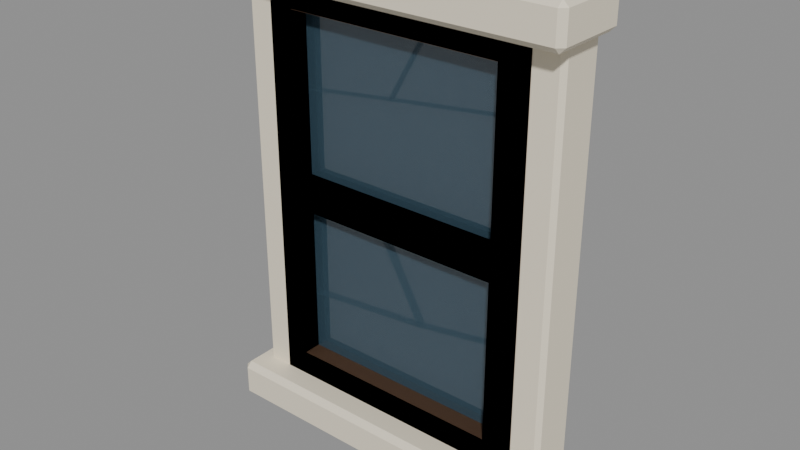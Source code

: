 # Source: window.blend  (saved by Blender 5.2.45; exported with 4.5.12 LTS)
import bpy
from mathutils import Matrix  # noqa: F401  (used for matrix-valued properties, if any)

bpy.ops.wm.read_factory_settings(use_empty=True)
scene = bpy.context.scene
scene.name = 'Scene'

# ---- materials (node trees are filled in below, after node groups)
mat_fs_ivory_001 = bpy.data.materials.new('FS_Ivory.001')
mat_fs_ivory_001.diffuse_color = (0.8714, 0.7913, 0.624, 1.0)
mat_fs_darkwood_1 = bpy.data.materials.new('FS_DarkWood 1')
mat_fs_darkwood_1.diffuse_color = (0.15, 0.085, 0.051, 1.0)
mat_fs_window = bpy.data.materials.new('FS_Window')
mat_fs_window.diffuse_color = (0.09306, 0.1812, 0.2502, 0.545)

# ---- material node trees
mat_fs_ivory_001.use_nodes = True; mat_fs_ivory_001.node_tree.nodes.clear()
_N = mat_fs_ivory_001.node_tree.nodes; _L = mat_fs_ivory_001.node_tree.links
n0 = _N.new('ShaderNodeBsdfPrincipled'); n0.name = 'Principled BSDF'; n0.location = (-200, 100)
n0.inputs[0].default_value = (0.8714, 0.7913, 0.624, 1.0)
n0.inputs[10].default_value = 0.005
n1 = _N.new('ShaderNodeOutputMaterial'); n1.name = 'Material Output'; n1.location = (200, 100)
_L.new(n0.outputs[0], n1.inputs[0])
n1.is_active_output = True
mat_fs_darkwood_1.use_nodes = True; mat_fs_darkwood_1.node_tree.nodes.clear()
_N = mat_fs_darkwood_1.node_tree.nodes; _L = mat_fs_darkwood_1.node_tree.links
n0 = _N.new('ShaderNodeBsdfPrincipled'); n0.name = 'Principled BSDF'; n0.location = (-200, 100)
n0.inputs[0].default_value = (0.15, 0.085, 0.051, 1.0)
n0.inputs[10].default_value = 0.005
n1 = _N.new('ShaderNodeOutputMaterial'); n1.name = 'Material Output'; n1.location = (200, 100)
_L.new(n0.outputs[0], n1.inputs[0])
n1.is_active_output = True
mat_fs_window.use_nodes = True; mat_fs_window.node_tree.nodes.clear()
_N = mat_fs_window.node_tree.nodes; _L = mat_fs_window.node_tree.links
n0 = _N.new('ShaderNodeBsdfPrincipled'); n0.name = 'Principled BSDF'; n0.location = (-200, 100)
n0.inputs[0].default_value = (0.09306, 0.1812, 0.2502, 0.545)
n0.inputs[4].default_value = 0.545
n0.inputs[10].default_value = 0.005
n1 = _N.new('ShaderNodeOutputMaterial'); n1.name = 'Material Output'; n1.location = (200, 100)
_L.new(n0.outputs[0], n1.inputs[0])
n1.is_active_output = True

# ---- meshes
me_concrete = bpy.data.meshes.new('Concrete')
me_concrete.from_pydata([(-0.565, -0.03, -0.8525), (-0.565, -0.045, -0.8375), (-0.58, -0.03, -0.8375), (-0.565, -0.045, 0.7825), (-0.565, -0.03, 0.7975), (-0.58, -0.03, 0.7825), (-0.565, 0.11, -0.8525), (-0.58, 0.11, -0.8375), (-0.565, 0.125, -0.8375), (-0.565, 0.11, 0.7975), (-0.565, 0.125, 0.7825), (-0.58, 0.11, 0.7825), (-0.475, -0.03, -0.8525), (-0.46, -0.03, -0.8375), (-0.475, -0.045, -0.8375), (-0.475, -0.03, 0.7975), (-0.475, -0.045, 0.7825), (-0.46, -0.03, 0.7825), (-0.475, 0.11, -0.8525), (-0.475, 0.125, -0.8375), (-0.46, 0.11, -0.8375), (-0.475, 0.11, 0.7975), (-0.46, 0.11, 0.7825), (-0.475, 0.125, 0.7825), (0.475, -0.03, -0.8525), (0.475, -0.045, -0.8375), (0.46, -0.03, -0.8375), (0.475, -0.045, 0.7825), (0.475, -0.03, 0.7975), (0.46, -0.03, 0.7825), (0.475, 0.11, -0.8525), (0.46, 0.11, -0.8375), (0.475, 0.125, -0.8375), (0.475, 0.11, 0.7975), (0.475, 0.125, 0.7825), (0.46, 0.11, 0.7825), (0.565, -0.03, -0.8525), (0.58, -0.03, -0.8375), (0.565, -0.045, -0.8375), (0.565, -0.03, 0.7975), (0.565, -0.045, 0.7825), (0.58, -0.03, 0.7825), (0.565, 0.11, -0.8525), (0.565, 0.125, -0.8375), (0.58, 0.11, -0.8375), (0.565, 0.11, 0.7975), (0.58, 0.11, 0.7825), (0.565, 0.125, 0.7825), (-0.605, -0.12, -0.8475), (-0.605, -0.14, -0.8275), (-0.625, -0.12, -0.8275), (-0.605, -0.14, -0.7275), (-0.605, -0.12, -0.7075), (-0.625, -0.12, -0.7275), (-0.605, 0.12, -0.8475), (-0.625, 0.12, -0.8275), (-0.605, 0.14, -0.8275), (-0.605, 0.12, -0.7075), (-0.605, 0.14, -0.7275), (-0.625, 0.12, -0.7275), (0.605, -0.12, -0.8475), (0.625, -0.12, -0.8275), (0.605, -0.14, -0.8275), (0.605, -0.12, -0.7075), (0.605, -0.14, -0.7275), (0.625, -0.12, -0.7275), (0.605, 0.12, -0.8475), (0.605, 0.14, -0.8275), (0.625, 0.12, -0.8275), (0.605, 0.12, -0.7075), (0.625, 0.12, -0.7275), (0.605, 0.14, -0.7275), (-0.605, -0.12, 0.7125), (-0.605, -0.14, 0.7325), (-0.625, -0.12, 0.7325), (-0.605, -0.14, 0.8325), (-0.605, -0.12, 0.8525), (-0.625, -0.12, 0.8325), (-0.605, 0.12, 0.7125), (-0.625, 0.12, 0.7325), (-0.605, 0.14, 0.7325), (-0.605, 0.12, 0.8525), (-0.605, 0.14, 0.8325), (-0.625, 0.12, 0.8325), (0.605, -0.12, 0.7125), (0.625, -0.12, 0.7325), (0.605, -0.14, 0.7325), (0.605, -0.12, 0.8525), (0.605, -0.14, 0.8325), (0.625, -0.12, 0.8325), (0.605, 0.12, 0.7125), (0.605, 0.14, 0.7325), (0.625, 0.12, 0.7325), (0.605, 0.12, 0.8525), (0.625, 0.12, 0.8325), (0.605, 0.14, 0.8325)], [], [(0, 1, 2), (3, 4, 5), (6, 7, 8), (9, 10, 11), (12, 13, 14), (15, 16, 17), (18, 19, 20), (21, 22, 23), (6, 0, 2, 7), (1, 3, 5, 2), (4, 9, 11, 5), (10, 8, 7, 11), (18, 6, 8, 19), (9, 21, 23, 10), (22, 20, 19, 23), (12, 18, 20, 13), (21, 15, 17, 22), (16, 14, 13, 17), (0, 12, 14, 1), (15, 4, 3, 16), (6, 18, 12, 0), (2, 5, 11, 7), (14, 16, 3, 1), (21, 9, 4, 15), (8, 10, 23, 19), (20, 22, 17, 13), (24, 25, 26), (27, 28, 29), (30, 31, 32), (33, 34, 35), (36, 37, 38), (39, 40, 41), (42, 43, 44), (45, 46, 47), (30, 24, 26, 31), (25, 27, 29, 26), (28, 33, 35, 29), (34, 32, 31, 35), (42, 30, 32, 43), (33, 45, 47, 34), (46, 44, 43, 47), (36, 42, 44, 37), (45, 39, 41, 46), (40, 38, 37, 41), (24, 36, 38, 25), (39, 28, 27, 40), (30, 42, 36, 24), (26, 29, 35, 31), (38, 40, 27, 25), (45, 33, 28, 39), (32, 34, 47, 43), (44, 46, 41, 37), (48, 49, 50), (51, 52, 53), (54, 55, 56), (57, 58, 59), (60, 61, 62), (63, 64, 65), (66, 67, 68), (69, 70, 71), (54, 48, 50, 55), (49, 51, 53, 50), (52, 57, 59, 53), (58, 56, 55, 59), (66, 54, 56, 67), (57, 69, 71, 58), (70, 68, 67, 71), (60, 66, 68, 61), (69, 63, 65, 70), (64, 62, 61, 65), (48, 60, 62, 49), (63, 52, 51, 64), (54, 66, 60, 48), (50, 53, 59, 55), (62, 64, 51, 49), (69, 57, 52, 63), (56, 58, 71, 67), (68, 70, 65, 61), (72, 73, 74), (75, 76, 77), (78, 79, 80), (81, 82, 83), (84, 85, 86), (87, 88, 89), (90, 91, 92), (93, 94, 95), (78, 72, 74, 79), (73, 75, 77, 74), (76, 81, 83, 77), (82, 80, 79, 83), (90, 78, 80, 91), (81, 93, 95, 82), (94, 92, 91, 95), (84, 90, 92, 85), (93, 87, 89, 94), (88, 86, 85, 89), (72, 84, 86, 73), (87, 76, 75, 88), (78, 90, 84, 72), (74, 77, 83, 79), (86, 88, 75, 73), (93, 81, 76, 87), (80, 82, 95, 91), (92, 94, 89, 85)])
me_concrete.materials.append(mat_fs_ivory_001)
me_concrete.update()
me_wood_intact = bpy.data.meshes.new('Wood_Intact')
me_wood_intact.from_pydata([(-0.48, -0.0627, -0.74), (-0.393, -0.0627, -0.74), (-0.393, -0.0627, 0.008), (-0.48, -0.0627, -0.082), (-0.48, 0.0627, -0.74), (-0.393, 0.0627, -0.74), (-0.393, 0.0627, 0.008), (-0.48, 0.0627, -0.082), (-0.48, -0.0627, -0.082), (-0.393, -0.0627, 0.008), (-0.393, -0.0627, 0.74), (-0.48, -0.0627, 0.74), (-0.48, 0.0627, -0.082), (-0.393, 0.0627, 0.008), (-0.393, 0.0627, 0.74), (-0.48, 0.0627, 0.74), (0.375, -0.0627, -0.74), (0.48, -0.0627, -0.74), (0.48, -0.0627, 0.039), (0.375, -0.0627, -0.057), (0.375, 0.0627, -0.74), (0.48, 0.0627, -0.74), (0.48, 0.0627, 0.039), (0.375, 0.0627, -0.057), (0.375, -0.0627, -0.057), (0.48, -0.0627, 0.039), (0.48, -0.0627, 0.74), (0.375, -0.0627, 0.74), (0.375, 0.0627, -0.057), (0.48, 0.0627, 0.039), (0.48, 0.0627, 0.74), (0.375, 0.0627, 0.74), (-0.393, -0.0627, 0.623), (0.375, -0.0627, 0.623), (0.375, -0.0627, 0.74), (-0.393, -0.0627, 0.74), (-0.393, 0.0627, 0.623), (0.375, 0.0627, 0.623), (0.375, 0.0627, 0.74), (-0.393, 0.0627, 0.74), (-0.393, -0.0627, -0.74), (0.375, -0.0627, -0.74), (0.375, -0.0627, -0.619), (-0.393, -0.0627, -0.619), (-0.393, 0.0627, -0.74), (0.375, 0.0627, -0.74), (0.375, 0.0627, -0.619), (-0.393, 0.0627, -0.619), (-0.393, -0.0627, -0.051), (0.375, -0.0627, -0.051), (0.375, -0.0627, 0.051), (-0.393, -0.0627, 0.051), (-0.393, 0.0627, -0.051), (0.375, 0.0627, -0.051), (0.375, 0.0627, 0.051), (-0.393, 0.0627, 0.051)], [], [(0, 1, 2, 3), (7, 6, 5, 4), (0, 4, 5, 1), (1, 5, 6, 2), (2, 6, 7, 3), (3, 7, 4, 0), (8, 9, 10, 11), (15, 14, 13, 12), (8, 12, 13, 9), (9, 13, 14, 10), (10, 14, 15, 11), (11, 15, 12, 8), (16, 17, 18, 19), (23, 22, 21, 20), (16, 20, 21, 17), (17, 21, 22, 18), (18, 22, 23, 19), (19, 23, 20, 16), (24, 25, 26, 27), (31, 30, 29, 28), (24, 28, 29, 25), (25, 29, 30, 26), (26, 30, 31, 27), (27, 31, 28, 24), (32, 33, 34, 35), (39, 38, 37, 36), (32, 36, 37, 33), (33, 37, 38, 34), (34, 38, 39, 35), (35, 39, 36, 32), (40, 41, 42, 43), (47, 46, 45, 44), (40, 44, 45, 41), (41, 45, 46, 42), (42, 46, 47, 43), (43, 47, 44, 40), (48, 49, 50, 51), (55, 54, 53, 52), (48, 52, 53, 49), (49, 53, 54, 50), (50, 54, 55, 51), (51, 55, 52, 48)])
me_wood_intact.materials.append(mat_fs_darkwood_1)
me_wood_intact.update()
me_wood_01 = bpy.data.meshes.new('Wood_01')
me_wood_01.from_pydata([(-0.0435, -0.0627, -0.374), (0.0435, -0.0627, -0.374), (0.0435, -0.0627, 0.374), (-0.0435, -0.0627, 0.284), (-0.0435, 0.0627, -0.374), (0.0435, 0.0627, -0.374), (0.0435, 0.0627, 0.374), (-0.0435, 0.0627, 0.284)], [], [(0, 1, 2, 3), (7, 6, 5, 4), (0, 4, 5, 1), (1, 5, 6, 2), (2, 6, 7, 3), (3, 7, 4, 0)])
me_wood_01.materials.append(mat_fs_darkwood_1)
me_wood_01.update()
me_wood_02 = bpy.data.meshes.new('Wood_02')
me_wood_02.from_pydata([(-0.0435, -0.0627, -0.411), (0.0435, -0.0627, -0.321), (0.0435, -0.0627, 0.411), (-0.0435, -0.0627, 0.411), (-0.0435, 0.0627, -0.411), (0.0435, 0.0627, -0.321), (0.0435, 0.0627, 0.411), (-0.0435, 0.0627, 0.411)], [], [(0, 1, 2, 3), (7, 6, 5, 4), (0, 4, 5, 1), (1, 5, 6, 2), (2, 6, 7, 3), (3, 7, 4, 0)])
me_wood_02.materials.append(mat_fs_darkwood_1)
me_wood_02.update()
me_wood_03 = bpy.data.meshes.new('Wood_03')
me_wood_03.from_pydata([(-0.0525, -0.0627, -0.3895), (0.0525, -0.0627, -0.3895), (0.0525, -0.0627, 0.3895), (-0.0525, -0.0627, 0.2935), (-0.0525, 0.0627, -0.3895), (0.0525, 0.0627, -0.3895), (0.0525, 0.0627, 0.3895), (-0.0525, 0.0627, 0.2935)], [], [(0, 1, 2, 3), (7, 6, 5, 4), (0, 4, 5, 1), (1, 5, 6, 2), (2, 6, 7, 3), (3, 7, 4, 0)])
me_wood_03.materials.append(mat_fs_darkwood_1)
me_wood_03.update()
me_wood_04 = bpy.data.meshes.new('Wood_04')
me_wood_04.from_pydata([(-0.0525, -0.0627, -0.3985), (0.0525, -0.0627, -0.3025), (0.0525, -0.0627, 0.3985), (-0.0525, -0.0627, 0.3985), (-0.0525, 0.0627, -0.3985), (0.0525, 0.0627, -0.3025), (0.0525, 0.0627, 0.3985), (-0.0525, 0.0627, 0.3985)], [], [(0, 1, 2, 3), (7, 6, 5, 4), (0, 4, 5, 1), (1, 5, 6, 2), (2, 6, 7, 3), (3, 7, 4, 0)])
me_wood_04.materials.append(mat_fs_darkwood_1)
me_wood_04.update()
me_wood_05 = bpy.data.meshes.new('Wood_05')
me_wood_05.from_pydata([(-0.384, -0.0627, -0.0585), (0.384, -0.0627, -0.0585), (0.384, -0.0627, 0.0585), (-0.384, -0.0627, 0.0585), (-0.384, 0.0627, -0.0585), (0.384, 0.0627, -0.0585), (0.384, 0.0627, 0.0585), (-0.384, 0.0627, 0.0585)], [], [(0, 1, 2, 3), (7, 6, 5, 4), (0, 4, 5, 1), (1, 5, 6, 2), (2, 6, 7, 3), (3, 7, 4, 0)])
me_wood_05.materials.append(mat_fs_darkwood_1)
me_wood_05.update()
me_wood_06 = bpy.data.meshes.new('Wood_06')
me_wood_06.from_pydata([(-0.384, -0.0627, -0.0605), (0.384, -0.0627, -0.0605), (0.384, -0.0627, 0.0605), (-0.384, -0.0627, 0.0605), (-0.384, 0.0627, -0.0605), (0.384, 0.0627, -0.0605), (0.384, 0.0627, 0.0605), (-0.384, 0.0627, 0.0605)], [], [(0, 1, 2, 3), (7, 6, 5, 4), (0, 4, 5, 1), (1, 5, 6, 2), (2, 6, 7, 3), (3, 7, 4, 0)])
me_wood_06.materials.append(mat_fs_darkwood_1)
me_wood_06.update()
me_wood_07 = bpy.data.meshes.new('Wood_07')
me_wood_07.from_pydata([(-0.384, -0.0627, -0.051), (0.384, -0.0627, -0.051), (0.384, -0.0627, 0.051), (-0.384, -0.0627, 0.051), (-0.384, 0.0627, -0.051), (0.384, 0.0627, -0.051), (0.384, 0.0627, 0.051), (-0.384, 0.0627, 0.051)], [], [(0, 1, 2, 3), (7, 6, 5, 4), (0, 4, 5, 1), (1, 5, 6, 2), (2, 6, 7, 3), (3, 7, 4, 0)])
me_wood_07.materials.append(mat_fs_darkwood_1)
me_wood_07.update()
me_upper_intact = bpy.data.meshes.new('Upper_Intact')
me_upper_intact.from_pydata([(-0.41, -0.0175, -0.325), (0.41, -0.0175, -0.325), (0.41, -0.0175, 0.325), (-0.41, -0.0175, 0.325), (-0.41, 0.0175, -0.325), (0.41, 0.0175, -0.325), (0.41, 0.0175, 0.325), (-0.41, 0.0175, 0.325)], [], [(0, 1, 2, 3), (7, 6, 5, 4), (0, 4, 5, 1), (1, 5, 6, 2), (2, 6, 7, 3), (3, 7, 4, 0)])
me_upper_intact.materials.append(mat_fs_window)
me_upper_intact.update()
me_upper_01 = bpy.data.meshes.new('Upper_01')
me_upper_01.from_pydata([(-0.41, -0.0175, -0.1982), (0.41, -0.0175, -0.1982), (0.41, -0.0175, 0.1983), (-0.063, -0.0175, 0.1398), (-0.41, -0.0175, 0.09425), (-0.41, 0.0175, -0.1982), (0.41, 0.0175, -0.1982), (0.41, 0.0175, 0.1983), (-0.063, 0.0175, 0.1398), (-0.41, 0.0175, 0.09425)], [], [(0, 1, 2, 3, 4), (9, 8, 7, 6, 5), (0, 5, 6, 1), (1, 6, 7, 2), (2, 7, 8, 3), (3, 8, 9, 4), (4, 9, 5, 0)])
me_upper_01.materials.append(mat_fs_window)
me_upper_01.update()
me_upper_02 = bpy.data.meshes.new('Upper_02')
me_upper_02.from_pydata([(-0.26, -0.0175, -0.1787), (0.087, -0.0175, -0.1332), (0.26, -0.0175, 0.1788), (-0.26, -0.0175, 0.1788), (-0.26, 0.0175, -0.1787), (0.087, 0.0175, -0.1332), (0.26, 0.0175, 0.1788), (-0.26, 0.0175, 0.1788)], [], [(0, 1, 2, 3), (7, 6, 5, 4), (0, 4, 5, 1), (1, 5, 6, 2), (2, 6, 7, 3), (3, 7, 4, 0)])
me_upper_02.materials.append(mat_fs_window)
me_upper_02.update()
me_upper_03 = bpy.data.meshes.new('Upper_03')
me_upper_03.from_pydata([(-0.2365, -0.0175, -0.156), (0.2365, -0.0175, -0.0975), (0.2365, -0.0175, 0.156), (-0.0635, -0.0175, 0.156), (-0.2365, 0.0175, -0.156), (0.2365, 0.0175, -0.0975), (0.2365, 0.0175, 0.156), (-0.0635, 0.0175, 0.156)], [], [(0, 1, 2, 3), (7, 6, 5, 4), (0, 4, 5, 1), (1, 5, 6, 2), (2, 6, 7, 3), (3, 7, 4, 0)])
me_upper_03.materials.append(mat_fs_window)
me_upper_03.update()
me_lower_intact = bpy.data.meshes.new('Lower_Intact')
me_lower_intact.from_pydata([(-0.41, -0.0175, -0.325), (0.41, -0.0175, -0.325), (0.41, -0.0175, 0.325), (-0.41, -0.0175, 0.325), (-0.41, 0.0175, -0.325), (0.41, 0.0175, -0.325), (0.41, 0.0175, 0.325), (-0.41, 0.0175, 0.325)], [], [(0, 1, 2, 3), (7, 6, 5, 4), (0, 4, 5, 1), (1, 5, 6, 2), (2, 6, 7, 3), (3, 7, 4, 0)])
me_lower_intact.materials.append(mat_fs_window)
me_lower_intact.update()
me_lower_01 = bpy.data.meshes.new('Lower_01')
me_lower_01.from_pydata([(-0.41, -0.0175, -0.1982), (0.41, -0.0175, -0.1982), (0.41, -0.0175, 0.1983), (0.063, -0.0175, 0.1398), (-0.41, -0.0175, 0.09425), (-0.41, 0.0175, -0.1982), (0.41, 0.0175, -0.1982), (0.41, 0.0175, 0.1983), (0.063, 0.0175, 0.1398), (-0.41, 0.0175, 0.09425)], [], [(0, 1, 2, 3, 4), (9, 8, 7, 6, 5), (0, 5, 6, 1), (1, 6, 7, 2), (2, 7, 8, 3), (3, 8, 9, 4), (4, 9, 5, 0)])
me_lower_01.materials.append(mat_fs_window)
me_lower_01.update()
me_lower_02 = bpy.data.meshes.new('Lower_02')
me_lower_02.from_pydata([(-0.2365, -0.0175, -0.1788), (0.2365, -0.0175, -0.1332), (0.0635, -0.0175, 0.1788), (-0.2365, -0.0175, 0.1788), (-0.2365, 0.0175, -0.1788), (0.2365, 0.0175, -0.1332), (0.0635, 0.0175, 0.1788), (-0.2365, 0.0175, 0.1788)], [], [(0, 1, 2, 3), (7, 6, 5, 4), (0, 4, 5, 1), (1, 5, 6, 2), (2, 6, 7, 3), (3, 7, 4, 0)])
me_lower_02.materials.append(mat_fs_window)
me_lower_02.update()
me_lower_03 = bpy.data.meshes.new('Lower_03')
me_lower_03.from_pydata([(-0.087, -0.0175, -0.156), (0.26, -0.0175, -0.0975), (0.26, -0.0175, 0.156), (-0.26, -0.0175, 0.156), (-0.087, 0.0175, -0.156), (0.26, 0.0175, -0.0975), (0.26, 0.0175, 0.156), (-0.26, 0.0175, 0.156)], [], [(0, 1, 2, 3), (7, 6, 5, 4), (0, 4, 5, 1), (1, 5, 6, 2), (2, 6, 7, 3), (3, 7, 4, 0)])
me_lower_03.materials.append(mat_fs_window)
me_lower_03.update()

# ---- objects
ob_housewindow = bpy.data.objects.new('HouseWindow', None)
ob_concrete = bpy.data.objects.new('Concrete', me_concrete)
ob_wood_intact = bpy.data.objects.new('Wood_Intact', me_wood_intact)
ob_wood_01 = bpy.data.objects.new('Wood_01', me_wood_01)
ob_wood_02 = bpy.data.objects.new('Wood_02', me_wood_02)
ob_wood_03 = bpy.data.objects.new('Wood_03', me_wood_03)
ob_wood_04 = bpy.data.objects.new('Wood_04', me_wood_04)
ob_wood_05 = bpy.data.objects.new('Wood_05', me_wood_05)
ob_wood_06 = bpy.data.objects.new('Wood_06', me_wood_06)
ob_wood_07 = bpy.data.objects.new('Wood_07', me_wood_07)
ob_upper_intact = bpy.data.objects.new('Upper_Intact', me_upper_intact)
ob_upper_01 = bpy.data.objects.new('Upper_01', me_upper_01)
ob_upper_02 = bpy.data.objects.new('Upper_02', me_upper_02)
ob_upper_03 = bpy.data.objects.new('Upper_03', me_upper_03)
ob_lower_intact = bpy.data.objects.new('Lower_Intact', me_lower_intact)
ob_lower_01 = bpy.data.objects.new('Lower_01', me_lower_01)
ob_lower_02 = bpy.data.objects.new('Lower_02', me_lower_02)
ob_lower_03 = bpy.data.objects.new('Lower_03', me_lower_03)

# ---- transforms, parenting, visibility, modifiers, constraints
ob_housewindow.location = (0.0, 0.0, 0.0)
ob_concrete.parent = ob_housewindow
ob_concrete.location = (0.0, -0.2, 1.628)
ob_wood_intact.parent = ob_housewindow
ob_wood_intact.location = (0.0, -0.184, 1.63)
ob_wood_01.parent = ob_housewindow
ob_wood_01.location = (-0.4365, -0.184, 1.264)
ob_wood_02.parent = ob_housewindow
ob_wood_02.location = (-0.4365, -0.184, 1.959)
ob_wood_03.parent = ob_housewindow
ob_wood_03.location = (0.4275, -0.184, 1.28)
ob_wood_04.parent = ob_housewindow
ob_wood_04.location = (0.4275, -0.184, 1.971)
ob_wood_05.parent = ob_housewindow
ob_wood_05.location = (-0.009, -0.184, 2.312)
ob_wood_06.parent = ob_housewindow
ob_wood_06.location = (-0.009, -0.184, 0.9505)
ob_wood_07.parent = ob_housewindow
ob_wood_07.location = (-0.009, -0.184, 1.63)
ob_upper_intact.parent = ob_housewindow
ob_upper_intact.location = (0.0, -0.165, 2.005)
ob_upper_01.parent = ob_housewindow
ob_upper_01.location = (0.0, -0.165, 1.878)
ob_upper_02.parent = ob_housewindow
ob_upper_02.location = (-0.15, -0.165, 2.151)
ob_upper_03.parent = ob_housewindow
ob_upper_03.location = (0.1735, -0.165, 2.174)
ob_lower_intact.parent = ob_housewindow
ob_lower_intact.location = (0.0, -0.165, 1.255)
ob_lower_01.parent = ob_housewindow
ob_lower_01.location = (0.0, -0.165, 1.128)
ob_lower_02.parent = ob_housewindow
ob_lower_02.location = (-0.1735, -0.165, 1.401)
ob_lower_03.parent = ob_housewindow
ob_lower_03.location = (0.15, -0.165, 1.424)

# ---- collection membership
scene.collection.objects.link(ob_housewindow)
scene.collection.objects.link(ob_concrete)
scene.collection.objects.link(ob_wood_intact)
scene.collection.objects.link(ob_wood_01)
scene.collection.objects.link(ob_wood_02)
scene.collection.objects.link(ob_wood_03)
scene.collection.objects.link(ob_wood_04)
scene.collection.objects.link(ob_wood_05)
scene.collection.objects.link(ob_wood_06)
scene.collection.objects.link(ob_wood_07)
scene.collection.objects.link(ob_upper_intact)
scene.collection.objects.link(ob_upper_01)
scene.collection.objects.link(ob_upper_02)
scene.collection.objects.link(ob_upper_03)
scene.collection.objects.link(ob_lower_intact)
scene.collection.objects.link(ob_lower_01)
scene.collection.objects.link(ob_lower_02)
scene.collection.objects.link(ob_lower_03)

# ---- scene / render settings (as saved in the file)
scene.frame_start = 1; scene.frame_end = 250; scene.frame_set(1)
scene.render.engine = 'BLENDER_EEVEE_NEXT'
scene.render.bake_bias = 0.0
scene.render.bake_samples = 0
scene.render.compositor_device = 'GPU'
scene.eevee.use_volume_custom_range = False
scene.eevee.fast_gi_thickness_near = 0.1
scene.eevee.fast_gi_thickness_far = 0.0
scene.eevee.ray_tracing_options.screen_trace_thickness = 0.1
bpy.context.view_layer.update()

# ---- added for rendering (the .blend has no active camera and no usable light): camera, sun + grey world if the file has none
cam_auto = bpy.data.cameras.new('AutoCamera')
cam_auto.lens = 50.0
cam_auto.sensor_width = 36.0
cam_auto.clip_end = 1000.0
ob_auto_camera = bpy.data.objects.new('AutoCamera', cam_auto)
scene.collection.objects.link(ob_auto_camera)
ob_auto_camera.location = (1.97312, -2.56775, 3.206)
ob_auto_camera.rotation_euler = (1.09748, -7.21219e-08, 0.694738)
scene.camera = ob_auto_camera
light_auto_sun = bpy.data.lights.new('AutoSun', 'SUN')
light_auto_sun.energy = 3.0
light_auto_sun.angle = 0.0523599
ob_auto_sun = bpy.data.objects.new('AutoSun', light_auto_sun)
scene.collection.objects.link(ob_auto_sun)
ob_auto_sun.rotation_euler = (0.872665, 0.174533, 0.523599)
if scene.world is None:
    world_auto = bpy.data.worlds.new('AutoWorld')
    world_auto.color = (0.3, 0.3, 0.3)
    scene.world = world_auto
bpy.context.view_layer.update()
